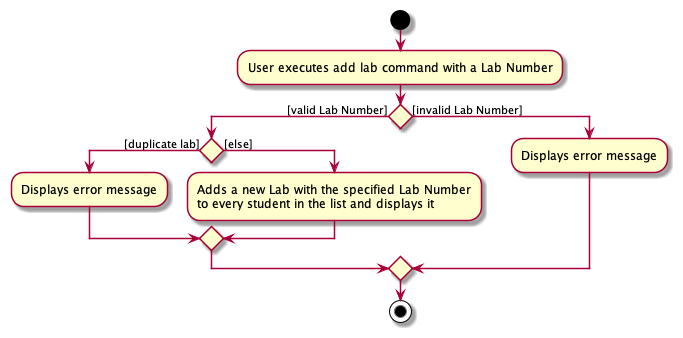

The diagram above was rendered by PlantUML. Its source (embedded in the PNG):
@startuml
'https://plantuml.com/activity-diagram-beta

start
:User executes add lab command with a Lab Number;
if () then ([valid Lab Number])
  if () then ([duplicate lab])
    :Displays error message;
  else ([else])
    :Adds a new Lab with the specified Lab Number
    to every student in the list and displays it;
  endif
 else ([invalid Lab Number])
    :Displays error message;
 endif
stop

@enduml